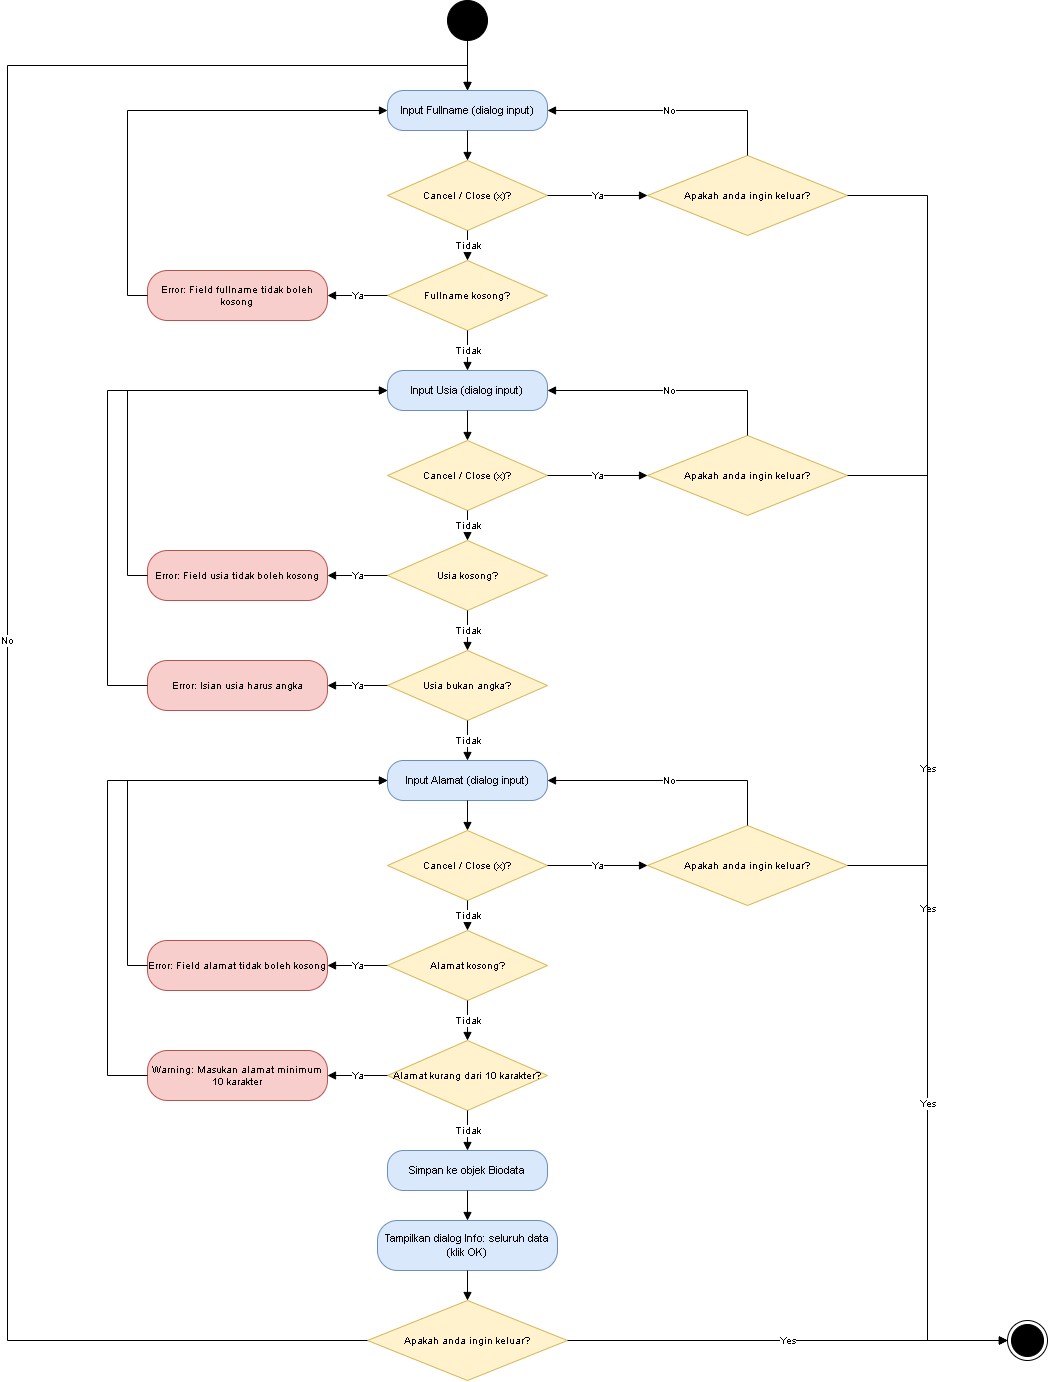

The diagram above was exported from draw.io. Its source (the exported page's mxGraphModel, read from the mxfile embedded in the PNG):
<mxGraphModel dx="3319" dy="1335" grid="1" gridSize="10" guides="1" tooltips="1" connect="1" arrows="1" fold="1" page="1" pageScale="1" pageWidth="1169" pageHeight="1654" math="0" shadow="0">
  <root>
    <mxCell id="0" />
    <mxCell id="1" parent="0" />
    <mxCell id="n2" parent="1" style="ellipse;html=1;fillColor=#000000;strokeColor=#000000;" value="" vertex="1">
      <mxGeometry height="40" width="40" x="300" y="20" as="geometry" />
    </mxCell>
    <mxCell id="n3" parent="1" style="rounded=1;arcSize=40;whiteSpace=wrap;html=1;fillColor=#dae8fc;strokeColor=#6c8ebf;fontSize=11;" value="Input Fullname (dialog input)" vertex="1">
      <mxGeometry height="40" width="160" x="240" y="110" as="geometry" />
    </mxCell>
    <mxCell id="n4" edge="1" parent="1" source="n2" style="edgeStyle=orthogonalEdgeStyle;rounded=0;html=1;endArrow=block;fontSize=10;exitX=0.5;exitY=1;entryX=0.5;entryY=0;" target="n3" value="">
      <mxGeometry relative="1" as="geometry" />
    </mxCell>
    <mxCell id="n5" parent="1" style="rhombus;whiteSpace=wrap;html=1;fillColor=#fff2cc;strokeColor=#d6b656;fontSize=10;" value="Cancel / Close (x)?" vertex="1">
      <mxGeometry height="70" width="160" x="240" y="180" as="geometry" />
    </mxCell>
    <mxCell id="n6" edge="1" parent="1" source="n3" style="edgeStyle=orthogonalEdgeStyle;rounded=0;html=1;endArrow=block;fontSize=10;exitX=0.5;exitY=1;entryX=0.5;entryY=0;" target="n5" value="">
      <mxGeometry relative="1" as="geometry" />
    </mxCell>
    <mxCell id="n7" parent="1" style="rhombus;whiteSpace=wrap;html=1;fillColor=#fff2cc;strokeColor=#d6b656;fontSize=10;" value="Apakah anda ingin keluar?" vertex="1">
      <mxGeometry height="80" width="200" x="500" y="175" as="geometry" />
    </mxCell>
    <mxCell id="n8" edge="1" parent="1" source="n5" style="edgeStyle=orthogonalEdgeStyle;rounded=0;html=1;endArrow=block;fontSize=10;exitX=1;exitY=0.5;entryX=0;entryY=0.5;" target="n7" value="Ya">
      <mxGeometry relative="1" as="geometry" />
    </mxCell>
    <mxCell id="n9" edge="1" parent="1" source="n7" style="edgeStyle=orthogonalEdgeStyle;rounded=0;html=1;endArrow=block;fontSize=10;exitX=0.5;exitY=0;entryX=1;entryY=0.5;" target="n3" value="No">
      <mxGeometry relative="1" as="geometry">
        <Array as="points">
          <mxPoint x="600" y="130" />
        </Array>
      </mxGeometry>
    </mxCell>
    <mxCell id="n10" parent="1" style="rhombus;whiteSpace=wrap;html=1;fillColor=#fff2cc;strokeColor=#d6b656;fontSize=10;" value="Fullname kosong?" vertex="1">
      <mxGeometry height="70" width="160" x="240" y="280" as="geometry" />
    </mxCell>
    <mxCell id="n11" edge="1" parent="1" source="n5" style="edgeStyle=orthogonalEdgeStyle;rounded=0;html=1;endArrow=block;fontSize=10;exitX=0.5;exitY=1;entryX=0.5;entryY=0;" target="n10" value="Tidak">
      <mxGeometry relative="1" as="geometry" />
    </mxCell>
    <mxCell id="n12" parent="1" style="rounded=1;arcSize=40;whiteSpace=wrap;html=1;fillColor=#f8cecc;strokeColor=#b85450;fontSize=10;" value="Error: Field fullname tidak boleh kosong" vertex="1">
      <mxGeometry height="50" width="180" y="290" as="geometry" />
    </mxCell>
    <mxCell id="n13" edge="1" parent="1" source="n10" style="edgeStyle=orthogonalEdgeStyle;rounded=0;html=1;endArrow=block;fontSize=10;exitX=0;exitY=0.5;entryX=1;entryY=0.5;" target="n12" value="Ya">
      <mxGeometry relative="1" as="geometry" />
    </mxCell>
    <mxCell id="n14" edge="1" parent="1" source="n12" style="edgeStyle=orthogonalEdgeStyle;rounded=0;html=1;endArrow=block;fontSize=10;exitX=0;exitY=0.5;entryX=0;entryY=0.5;" target="n3" value="">
      <mxGeometry relative="1" as="geometry">
        <Array as="points">
          <mxPoint x="-20" y="315" />
          <mxPoint x="-20" y="130" />
        </Array>
      </mxGeometry>
    </mxCell>
    <mxCell id="n15" parent="1" style="rounded=1;arcSize=40;whiteSpace=wrap;html=1;fillColor=#dae8fc;strokeColor=#6c8ebf;fontSize=11;" value="Input Usia (dialog input)" vertex="1">
      <mxGeometry height="40" width="160" x="240" y="390" as="geometry" />
    </mxCell>
    <mxCell id="n16" edge="1" parent="1" source="n10" style="edgeStyle=orthogonalEdgeStyle;rounded=0;html=1;endArrow=block;fontSize=10;exitX=0.5;exitY=1;entryX=0.5;entryY=0;" target="n15" value="Tidak">
      <mxGeometry relative="1" as="geometry" />
    </mxCell>
    <mxCell id="n17" parent="1" style="rhombus;whiteSpace=wrap;html=1;fillColor=#fff2cc;strokeColor=#d6b656;fontSize=10;" value="Cancel / Close (x)?" vertex="1">
      <mxGeometry height="70" width="160" x="240" y="460" as="geometry" />
    </mxCell>
    <mxCell id="n18" edge="1" parent="1" source="n15" style="edgeStyle=orthogonalEdgeStyle;rounded=0;html=1;endArrow=block;fontSize=10;exitX=0.5;exitY=1;entryX=0.5;entryY=0;" target="n17" value="">
      <mxGeometry relative="1" as="geometry" />
    </mxCell>
    <mxCell id="n19" parent="1" style="rhombus;whiteSpace=wrap;html=1;fillColor=#fff2cc;strokeColor=#d6b656;fontSize=10;" value="Apakah anda ingin keluar?" vertex="1">
      <mxGeometry height="80" width="200" x="500" y="455" as="geometry" />
    </mxCell>
    <mxCell id="n20" edge="1" parent="1" source="n17" style="edgeStyle=orthogonalEdgeStyle;rounded=0;html=1;endArrow=block;fontSize=10;exitX=1;exitY=0.5;entryX=0;entryY=0.5;" target="n19" value="Ya">
      <mxGeometry relative="1" as="geometry" />
    </mxCell>
    <mxCell id="n21" edge="1" parent="1" source="n19" style="edgeStyle=orthogonalEdgeStyle;rounded=0;html=1;endArrow=block;fontSize=10;exitX=0.5;exitY=0;entryX=1;entryY=0.5;" target="n15" value="No">
      <mxGeometry relative="1" as="geometry">
        <Array as="points">
          <mxPoint x="600" y="410" />
        </Array>
      </mxGeometry>
    </mxCell>
    <mxCell id="n22" parent="1" style="rhombus;whiteSpace=wrap;html=1;fillColor=#fff2cc;strokeColor=#d6b656;fontSize=10;" value="Usia kosong?" vertex="1">
      <mxGeometry height="70" width="160" x="240" y="560" as="geometry" />
    </mxCell>
    <mxCell id="n23" edge="1" parent="1" source="n17" style="edgeStyle=orthogonalEdgeStyle;rounded=0;html=1;endArrow=block;fontSize=10;exitX=0.5;exitY=1;entryX=0.5;entryY=0;" target="n22" value="Tidak">
      <mxGeometry relative="1" as="geometry" />
    </mxCell>
    <mxCell id="n24" parent="1" style="rounded=1;arcSize=40;whiteSpace=wrap;html=1;fillColor=#f8cecc;strokeColor=#b85450;fontSize=10;" value="Error: Field usia tidak boleh kosong" vertex="1">
      <mxGeometry height="50" width="180" y="570" as="geometry" />
    </mxCell>
    <mxCell id="n25" edge="1" parent="1" source="n22" style="edgeStyle=orthogonalEdgeStyle;rounded=0;html=1;endArrow=block;fontSize=10;exitX=0;exitY=0.5;entryX=1;entryY=0.5;" target="n24" value="Ya">
      <mxGeometry relative="1" as="geometry" />
    </mxCell>
    <mxCell id="n26" edge="1" parent="1" source="n24" style="edgeStyle=orthogonalEdgeStyle;rounded=0;html=1;endArrow=block;fontSize=10;exitX=0;exitY=0.5;entryX=0;entryY=0.5;" target="n15" value="">
      <mxGeometry relative="1" as="geometry">
        <Array as="points">
          <mxPoint x="-20" y="595" />
          <mxPoint x="-20" y="410" />
        </Array>
      </mxGeometry>
    </mxCell>
    <mxCell id="n27" parent="1" style="rhombus;whiteSpace=wrap;html=1;fillColor=#fff2cc;strokeColor=#d6b656;fontSize=10;" value="Usia bukan angka?" vertex="1">
      <mxGeometry height="70" width="160" x="240" y="670" as="geometry" />
    </mxCell>
    <mxCell id="n28" edge="1" parent="1" source="n22" style="edgeStyle=orthogonalEdgeStyle;rounded=0;html=1;endArrow=block;fontSize=10;exitX=0.5;exitY=1;entryX=0.5;entryY=0;" target="n27" value="Tidak">
      <mxGeometry relative="1" as="geometry" />
    </mxCell>
    <mxCell id="n29" parent="1" style="rounded=1;arcSize=40;whiteSpace=wrap;html=1;fillColor=#f8cecc;strokeColor=#b85450;fontSize=10;" value="Error: Isian usia harus angka" vertex="1">
      <mxGeometry height="50" width="180" y="680" as="geometry" />
    </mxCell>
    <mxCell id="n30" edge="1" parent="1" source="n27" style="edgeStyle=orthogonalEdgeStyle;rounded=0;html=1;endArrow=block;fontSize=10;exitX=0;exitY=0.5;entryX=1;entryY=0.5;" target="n29" value="Ya">
      <mxGeometry relative="1" as="geometry" />
    </mxCell>
    <mxCell id="n31" edge="1" parent="1" source="n29" style="edgeStyle=orthogonalEdgeStyle;rounded=0;html=1;endArrow=block;fontSize=10;exitX=0;exitY=0.5;entryX=0;entryY=0.5;" target="n15" value="">
      <mxGeometry relative="1" as="geometry">
        <Array as="points">
          <mxPoint x="-40" y="705" />
          <mxPoint x="-40" y="410" />
        </Array>
      </mxGeometry>
    </mxCell>
    <mxCell id="n32" parent="1" style="rounded=1;arcSize=40;whiteSpace=wrap;html=1;fillColor=#dae8fc;strokeColor=#6c8ebf;fontSize=11;" value="Input Alamat (dialog input)" vertex="1">
      <mxGeometry height="40" width="160" x="240" y="780" as="geometry" />
    </mxCell>
    <mxCell id="n33" edge="1" parent="1" source="n27" style="edgeStyle=orthogonalEdgeStyle;rounded=0;html=1;endArrow=block;fontSize=10;exitX=0.5;exitY=1;entryX=0.5;entryY=0;" target="n32" value="Tidak">
      <mxGeometry relative="1" as="geometry" />
    </mxCell>
    <mxCell id="n34" parent="1" style="rhombus;whiteSpace=wrap;html=1;fillColor=#fff2cc;strokeColor=#d6b656;fontSize=10;" value="Cancel / Close (x)?" vertex="1">
      <mxGeometry height="70" width="160" x="240" y="850" as="geometry" />
    </mxCell>
    <mxCell id="n35" edge="1" parent="1" source="n32" style="edgeStyle=orthogonalEdgeStyle;rounded=0;html=1;endArrow=block;fontSize=10;exitX=0.5;exitY=1;entryX=0.5;entryY=0;" target="n34" value="">
      <mxGeometry relative="1" as="geometry" />
    </mxCell>
    <mxCell id="n36" parent="1" style="rhombus;whiteSpace=wrap;html=1;fillColor=#fff2cc;strokeColor=#d6b656;fontSize=10;" value="Apakah anda ingin keluar?" vertex="1">
      <mxGeometry height="80" width="200" x="500" y="845" as="geometry" />
    </mxCell>
    <mxCell id="n37" edge="1" parent="1" source="n34" style="edgeStyle=orthogonalEdgeStyle;rounded=0;html=1;endArrow=block;fontSize=10;exitX=1;exitY=0.5;entryX=0;entryY=0.5;" target="n36" value="Ya">
      <mxGeometry relative="1" as="geometry" />
    </mxCell>
    <mxCell id="n38" edge="1" parent="1" source="n36" style="edgeStyle=orthogonalEdgeStyle;rounded=0;html=1;endArrow=block;fontSize=10;exitX=0.5;exitY=0;entryX=1;entryY=0.5;" target="n32" value="No">
      <mxGeometry relative="1" as="geometry">
        <Array as="points">
          <mxPoint x="600" y="800" />
        </Array>
      </mxGeometry>
    </mxCell>
    <mxCell id="n39" parent="1" style="rhombus;whiteSpace=wrap;html=1;fillColor=#fff2cc;strokeColor=#d6b656;fontSize=10;" value="Alamat kosong?" vertex="1">
      <mxGeometry height="70" width="160" x="240" y="950" as="geometry" />
    </mxCell>
    <mxCell id="n40" edge="1" parent="1" source="n34" style="edgeStyle=orthogonalEdgeStyle;rounded=0;html=1;endArrow=block;fontSize=10;exitX=0.5;exitY=1;entryX=0.5;entryY=0;" target="n39" value="Tidak">
      <mxGeometry relative="1" as="geometry" />
    </mxCell>
    <mxCell id="n41" parent="1" style="rounded=1;arcSize=40;whiteSpace=wrap;html=1;fillColor=#f8cecc;strokeColor=#b85450;fontSize=10;" value="Error: Field alamat tidak boleh kosong" vertex="1">
      <mxGeometry height="50" width="180" y="960" as="geometry" />
    </mxCell>
    <mxCell id="n42" edge="1" parent="1" source="n39" style="edgeStyle=orthogonalEdgeStyle;rounded=0;html=1;endArrow=block;fontSize=10;exitX=0;exitY=0.5;entryX=1;entryY=0.5;" target="n41" value="Ya">
      <mxGeometry relative="1" as="geometry" />
    </mxCell>
    <mxCell id="n43" edge="1" parent="1" source="n41" style="edgeStyle=orthogonalEdgeStyle;rounded=0;html=1;endArrow=block;fontSize=10;exitX=0;exitY=0.5;entryX=0;entryY=0.5;" target="n32" value="">
      <mxGeometry relative="1" as="geometry">
        <Array as="points">
          <mxPoint x="-20" y="985" />
          <mxPoint x="-20" y="800" />
        </Array>
      </mxGeometry>
    </mxCell>
    <mxCell id="n44" parent="1" style="rhombus;whiteSpace=wrap;html=1;fillColor=#fff2cc;strokeColor=#d6b656;fontSize=10;" value="Alamat kurang dari 10 karakter?" vertex="1">
      <mxGeometry height="70" width="160" x="240" y="1060" as="geometry" />
    </mxCell>
    <mxCell id="n45" edge="1" parent="1" source="n39" style="edgeStyle=orthogonalEdgeStyle;rounded=0;html=1;endArrow=block;fontSize=10;exitX=0.5;exitY=1;entryX=0.5;entryY=0;" target="n44" value="Tidak">
      <mxGeometry relative="1" as="geometry" />
    </mxCell>
    <mxCell id="n46" parent="1" style="rounded=1;arcSize=40;whiteSpace=wrap;html=1;fillColor=#f8cecc;strokeColor=#b85450;fontSize=10;" value="Warning: Masukan alamat minimum 10 karakter" vertex="1">
      <mxGeometry height="50" width="180" y="1070" as="geometry" />
    </mxCell>
    <mxCell id="n47" edge="1" parent="1" source="n44" style="edgeStyle=orthogonalEdgeStyle;rounded=0;html=1;endArrow=block;fontSize=10;exitX=0;exitY=0.5;entryX=1;entryY=0.5;" target="n46" value="Ya">
      <mxGeometry relative="1" as="geometry" />
    </mxCell>
    <mxCell id="n48" edge="1" parent="1" source="n46" style="edgeStyle=orthogonalEdgeStyle;rounded=0;html=1;endArrow=block;fontSize=10;exitX=0;exitY=0.5;entryX=0;entryY=0.5;" target="n32" value="">
      <mxGeometry relative="1" as="geometry">
        <Array as="points">
          <mxPoint x="-40" y="1095" />
          <mxPoint x="-40" y="800" />
        </Array>
      </mxGeometry>
    </mxCell>
    <mxCell id="n49" parent="1" style="rounded=1;arcSize=40;whiteSpace=wrap;html=1;fillColor=#dae8fc;strokeColor=#6c8ebf;fontSize=11;" value="Simpan ke objek Biodata" vertex="1">
      <mxGeometry height="40" width="160" x="240" y="1170" as="geometry" />
    </mxCell>
    <mxCell id="n50" edge="1" parent="1" source="n44" style="edgeStyle=orthogonalEdgeStyle;rounded=0;html=1;endArrow=block;fontSize=10;exitX=0.5;exitY=1;entryX=0.5;entryY=0;" target="n49" value="Tidak">
      <mxGeometry relative="1" as="geometry" />
    </mxCell>
    <mxCell id="n51" parent="1" style="rounded=1;arcSize=40;whiteSpace=wrap;html=1;fillColor=#dae8fc;strokeColor=#6c8ebf;fontSize=11;" value="Tampilkan dialog Info: seluruh data (klik OK)" vertex="1">
      <mxGeometry height="50" width="180" x="230" y="1240" as="geometry" />
    </mxCell>
    <mxCell id="n52" edge="1" parent="1" source="n49" style="edgeStyle=orthogonalEdgeStyle;rounded=0;html=1;endArrow=block;fontSize=10;exitX=0.5;exitY=1;entryX=0.5;entryY=0;" target="n51" value="">
      <mxGeometry relative="1" as="geometry" />
    </mxCell>
    <mxCell id="n53" parent="1" style="rhombus;whiteSpace=wrap;html=1;fillColor=#fff2cc;strokeColor=#d6b656;fontSize=10;" value="Apakah anda ingin keluar?" vertex="1">
      <mxGeometry height="80" width="200" x="220" y="1320" as="geometry" />
    </mxCell>
    <mxCell id="n54" edge="1" parent="1" source="n51" style="edgeStyle=orthogonalEdgeStyle;rounded=0;html=1;endArrow=block;fontSize=10;exitX=0.5;exitY=1;entryX=0.5;entryY=0;" target="n53" value="">
      <mxGeometry relative="1" as="geometry" />
    </mxCell>
    <mxCell id="n55" edge="1" parent="1" source="n53" style="edgeStyle=orthogonalEdgeStyle;rounded=0;html=1;endArrow=block;fontSize=10;exitX=0;exitY=0.5;entryX=0.5;entryY=0;" target="n3" value="No">
      <mxGeometry relative="1" as="geometry">
        <Array as="points">
          <mxPoint x="-140" y="1360" />
          <mxPoint x="-140" y="85" />
          <mxPoint x="320" y="85" />
        </Array>
      </mxGeometry>
    </mxCell>
    <mxCell id="n56" parent="1" style="ellipse;html=1;shape=endState;fillColor=#000000;strokeColor=#000000;" value="" vertex="1">
      <mxGeometry height="40" width="40" x="860" y="1340" as="geometry" />
    </mxCell>
    <mxCell id="n57" edge="1" parent="1" source="n7" style="edgeStyle=orthogonalEdgeStyle;rounded=0;html=1;endArrow=block;fontSize=10;exitX=1;exitY=0.5;entryX=0;entryY=0.5;" target="n56" value="Yes">
      <mxGeometry relative="1" as="geometry">
        <Array as="points">
          <mxPoint x="780" y="215" />
          <mxPoint x="780" y="1360" />
        </Array>
      </mxGeometry>
    </mxCell>
    <mxCell id="n58" edge="1" parent="1" source="n19" style="edgeStyle=orthogonalEdgeStyle;rounded=0;html=1;endArrow=block;fontSize=10;exitX=1;exitY=0.5;entryX=0;entryY=0.5;" target="n56" value="Yes">
      <mxGeometry relative="1" as="geometry">
        <Array as="points">
          <mxPoint x="780" y="495" />
          <mxPoint x="780" y="1360" />
        </Array>
      </mxGeometry>
    </mxCell>
    <mxCell id="n59" edge="1" parent="1" source="n36" style="edgeStyle=orthogonalEdgeStyle;rounded=0;html=1;endArrow=block;fontSize=10;exitX=1;exitY=0.5;entryX=0;entryY=0.5;" target="n56" value="Yes">
      <mxGeometry relative="1" as="geometry">
        <Array as="points">
          <mxPoint x="780" y="885" />
          <mxPoint x="780" y="1360" />
        </Array>
      </mxGeometry>
    </mxCell>
    <mxCell id="n60" edge="1" parent="1" source="n53" style="edgeStyle=orthogonalEdgeStyle;rounded=0;html=1;endArrow=block;fontSize=10;exitX=1;exitY=0.5;entryX=0;entryY=0.5;" target="n56" value="Yes">
      <mxGeometry relative="1" as="geometry" />
    </mxCell>
  </root>
</mxGraphModel>